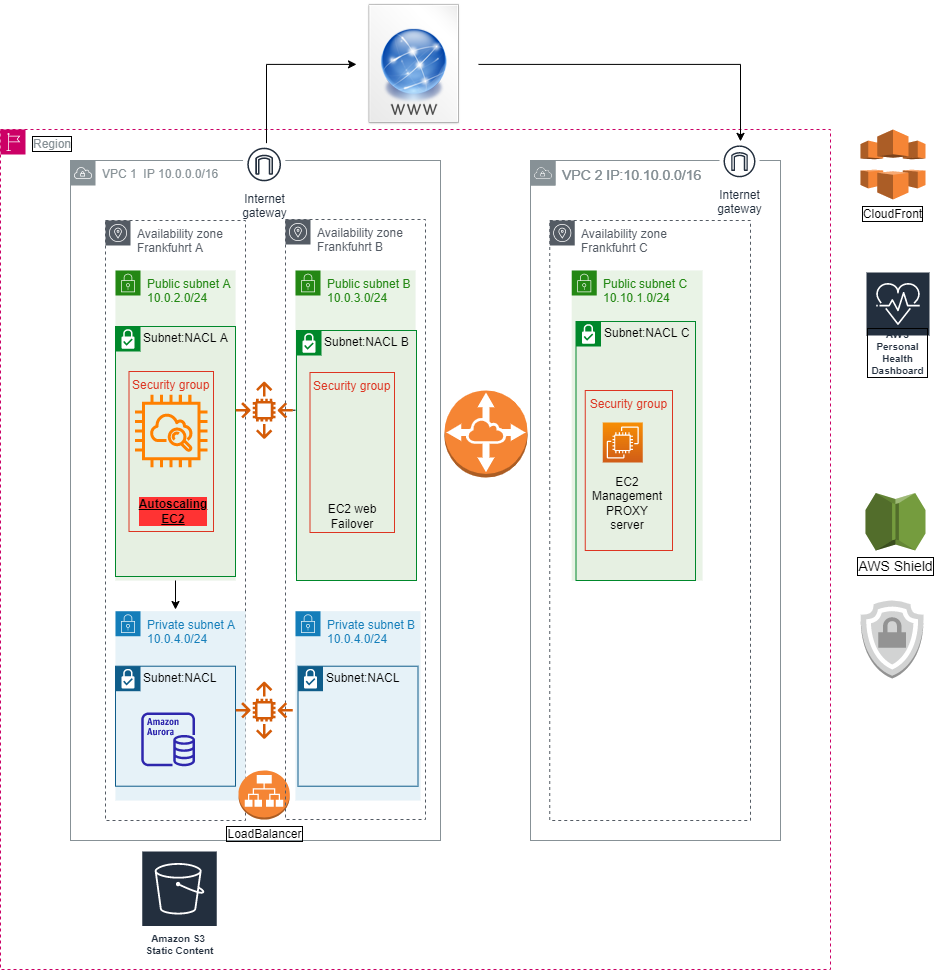

The diagram above was exported from draw.io. Its source (the exported page's mxGraphModel, read from the mxfile embedded in the PNG):
<mxGraphModel dx="1422" dy="1965" grid="1" gridSize="10" guides="1" tooltips="1" connect="1" arrows="1" fold="1" page="1" pageScale="1" pageWidth="827" pageHeight="1169" math="0" shadow="0">
  <root>
    <mxCell id="0" />
    <mxCell id="1" parent="0" />
    <mxCell id="3-Ja3zfgAtnqCm58jpz--130" value="&lt;font style=&quot;font-size: 14px&quot;&gt;VPC 2 IP:10.10.0.0/16&lt;/font&gt;" style="sketch=0;outlineConnect=0;gradientColor=none;html=1;whiteSpace=wrap;fontSize=12;fontStyle=0;shape=mxgraph.aws4.group;grIcon=mxgraph.aws4.group_vpc;strokeColor=#879196;fillColor=none;verticalAlign=top;align=left;spacingLeft=30;fontColor=#879196;dashed=0;" parent="1" vertex="1">
      <mxGeometry x="545" y="-710" width="250" height="680" as="geometry" />
    </mxCell>
    <mxCell id="3-Ja3zfgAtnqCm58jpz--77" value="Region" style="sketch=0;outlineConnect=0;gradientColor=none;html=1;whiteSpace=wrap;fontSize=12;fontStyle=0;shape=mxgraph.aws4.group;grIcon=mxgraph.aws4.group_region;strokeColor=#CC0066;fillColor=none;verticalAlign=top;align=left;spacingLeft=30;fontColor=#879196;dashed=1;labelBackgroundColor=none;labelBorderColor=#000000;" parent="1" vertex="1">
      <mxGeometry x="15" y="-741" width="830" height="840" as="geometry" />
    </mxCell>
    <mxCell id="3-Ja3zfgAtnqCm58jpz--3" value="VPC 1&amp;nbsp; IP 10.0.0.0/16&amp;nbsp;" style="sketch=0;outlineConnect=0;gradientColor=none;html=1;whiteSpace=wrap;fontSize=12;fontStyle=0;shape=mxgraph.aws4.group;grIcon=mxgraph.aws4.group_vpc;strokeColor=#879196;fillColor=none;verticalAlign=top;align=left;spacingLeft=30;fontColor=#879196;dashed=0;" parent="1" vertex="1">
      <mxGeometry x="85" y="-710" width="370" height="680" as="geometry" />
    </mxCell>
    <mxCell id="3-Ja3zfgAtnqCm58jpz--4" value="&lt;font style=&quot;font-size: 14px&quot;&gt;VPC 2 IP:10.10.0.0/16&lt;/font&gt;" style="sketch=0;outlineConnect=0;gradientColor=none;html=1;whiteSpace=wrap;fontSize=12;fontStyle=0;shape=mxgraph.aws4.group;grIcon=mxgraph.aws4.group_vpc;strokeColor=#879196;fillColor=none;verticalAlign=top;align=left;spacingLeft=30;fontColor=#879196;dashed=0;" parent="1" vertex="1">
      <mxGeometry x="545" y="-710" width="250" height="680" as="geometry" />
    </mxCell>
    <mxCell id="3-Ja3zfgAtnqCm58jpz--11" value="Availability zone&lt;br&gt;Frankfuhrt C" style="sketch=0;outlineConnect=0;gradientColor=none;html=1;whiteSpace=wrap;fontSize=12;fontStyle=0;shape=mxgraph.aws4.group;grIcon=mxgraph.aws4.group_availability_zone;strokeColor=#545B64;fillColor=none;verticalAlign=top;align=left;spacingLeft=30;fontColor=#545B64;dashed=1;" parent="1" vertex="1">
      <mxGeometry x="564.25" y="-650" width="200.75" height="600" as="geometry" />
    </mxCell>
    <mxCell id="3-Ja3zfgAtnqCm58jpz--13" value="" style="outlineConnect=0;dashed=0;verticalLabelPosition=bottom;verticalAlign=top;align=center;html=1;shape=mxgraph.aws3.vpc_peering;fillColor=#F58534;gradientColor=none;" parent="1" vertex="1">
      <mxGeometry x="459" y="-480" width="83" height="87" as="geometry" />
    </mxCell>
    <mxCell id="3-Ja3zfgAtnqCm58jpz--14" value="Amazon S3 &lt;br&gt;Static Content" style="sketch=0;outlineConnect=0;fontColor=#232F3E;gradientColor=none;strokeColor=#ffffff;fillColor=#232F3E;dashed=0;verticalLabelPosition=middle;verticalAlign=bottom;align=center;html=1;whiteSpace=wrap;fontSize=10;fontStyle=1;spacing=3;shape=mxgraph.aws4.productIcon;prIcon=mxgraph.aws4.s3;" parent="1" vertex="1">
      <mxGeometry x="155.75" y="-20" width="76.5" height="110" as="geometry" />
    </mxCell>
    <mxCell id="3-Ja3zfgAtnqCm58jpz--17" value="Public subnet C&lt;br&gt;10.10.1.0/24" style="points=[[0,0],[0.25,0],[0.5,0],[0.75,0],[1,0],[1,0.25],[1,0.5],[1,0.75],[1,1],[0.75,1],[0.5,1],[0.25,1],[0,1],[0,0.75],[0,0.5],[0,0.25]];outlineConnect=0;gradientColor=none;html=1;whiteSpace=wrap;fontSize=12;fontStyle=0;shape=mxgraph.aws4.group;grIcon=mxgraph.aws4.group_security_group;grStroke=0;strokeColor=#248814;fillColor=#E9F3E6;verticalAlign=top;align=left;spacingLeft=30;fontColor=#248814;dashed=0;" parent="1" vertex="1">
      <mxGeometry x="586.25" y="-600" width="130.75" height="310" as="geometry" />
    </mxCell>
    <mxCell id="3-Ja3zfgAtnqCm58jpz--23" value="Internet&#10;gateway" style="sketch=0;outlineConnect=0;fontColor=#232F3E;gradientColor=none;strokeColor=#232F3E;fillColor=#ffffff;dashed=0;verticalLabelPosition=bottom;verticalAlign=top;align=center;html=1;fontSize=12;fontStyle=0;aspect=fixed;shape=mxgraph.aws4.resourceIcon;resIcon=mxgraph.aws4.internet_gateway;" parent="1" vertex="1">
      <mxGeometry x="734" y="-729.13" width="40" height="40" as="geometry" />
    </mxCell>
    <mxCell id="3-Ja3zfgAtnqCm58jpz--32" value="Subnet:NACL C" style="shape=mxgraph.ibm.box;prType=subnet;fontStyle=0;verticalAlign=top;align=left;spacingLeft=32;spacingTop=4;fillColor=#E6F0E2;rounded=0;whiteSpace=wrap;html=1;strokeColor=#00882B;strokeWidth=1;dashed=0;container=1;spacing=-4;collapsible=0;expand=0;recursiveResize=0;" parent="1" vertex="1">
      <mxGeometry x="590.5" y="-549" width="119.5" height="259" as="geometry" />
    </mxCell>
    <mxCell id="3-Ja3zfgAtnqCm58jpz--54" value="EC2 Management PROXY server" style="text;html=1;strokeColor=none;fillColor=none;align=center;verticalAlign=middle;whiteSpace=wrap;rounded=0;" parent="3-Ja3zfgAtnqCm58jpz--32" vertex="1">
      <mxGeometry x="21.63" y="154.41" width="60" height="55.59" as="geometry" />
    </mxCell>
    <mxCell id="3-Ja3zfgAtnqCm58jpz--55" value="Security group" style="fillColor=none;strokeColor=#DD3522;verticalAlign=top;fontStyle=0;fontColor=#DD3522;" parent="3-Ja3zfgAtnqCm58jpz--32" vertex="1">
      <mxGeometry x="9.25" y="69" width="87.25" height="160" as="geometry" />
    </mxCell>
    <mxCell id="3-Ja3zfgAtnqCm58jpz--37" value="Availability zone&lt;br&gt;Frankfuhrt A" style="sketch=0;outlineConnect=0;gradientColor=none;html=1;whiteSpace=wrap;fontSize=12;fontStyle=0;shape=mxgraph.aws4.group;grIcon=mxgraph.aws4.group_availability_zone;strokeColor=#545B64;fillColor=none;verticalAlign=top;align=left;spacingLeft=30;fontColor=#545B64;dashed=1;" parent="1" vertex="1">
      <mxGeometry x="120" y="-650" width="140" height="600" as="geometry" />
    </mxCell>
    <mxCell id="3-Ja3zfgAtnqCm58jpz--38" value="Public subnet A&lt;br&gt;10.0.2.0/24" style="points=[[0,0],[0.25,0],[0.5,0],[0.75,0],[1,0],[1,0.25],[1,0.5],[1,0.75],[1,1],[0.75,1],[0.5,1],[0.25,1],[0,1],[0,0.75],[0,0.5],[0,0.25]];outlineConnect=0;gradientColor=none;html=1;whiteSpace=wrap;fontSize=12;fontStyle=0;shape=mxgraph.aws4.group;grIcon=mxgraph.aws4.group_security_group;grStroke=0;strokeColor=#248814;fillColor=#E9F3E6;verticalAlign=top;align=left;spacingLeft=30;fontColor=#248814;dashed=0;" parent="1" vertex="1">
      <mxGeometry x="130" y="-600" width="120" height="310" as="geometry" />
    </mxCell>
    <mxCell id="3-Ja3zfgAtnqCm58jpz--31" value="Subnet:NACL A" style="shape=mxgraph.ibm.box;prType=subnet;fontStyle=0;verticalAlign=top;align=left;spacingLeft=32;spacingTop=4;fillColor=#E6F0E2;rounded=0;whiteSpace=wrap;html=1;strokeColor=#00882B;strokeWidth=1;dashed=0;container=1;spacing=-4;collapsible=0;expand=0;recursiveResize=0;" parent="1" vertex="1">
      <mxGeometry x="130" y="-544" width="120" height="250" as="geometry" />
    </mxCell>
    <mxCell id="3-Ja3zfgAtnqCm58jpz--39" value="" style="sketch=0;outlineConnect=0;fontColor=#DD3522;gradientColor=none;fillColor=#FF8000;strokeColor=default;dashed=0;verticalLabelPosition=bottom;verticalAlign=top;align=center;html=1;fontSize=12;fontStyle=0;aspect=fixed;pointerEvents=1;shape=mxgraph.aws4.instance_with_cloudwatch2;fontFamily=Helvetica;strokeWidth=10;perimeterSpacing=8;" parent="3-Ja3zfgAtnqCm58jpz--31" vertex="1">
      <mxGeometry x="19.47999999999999" y="35.81" width="72.55" height="137.37" as="geometry" />
    </mxCell>
    <mxCell id="3-Ja3zfgAtnqCm58jpz--127" value="Security group" style="fillColor=none;strokeColor=#DD3522;verticalAlign=top;fontStyle=0;fontColor=#DD3522;" parent="3-Ja3zfgAtnqCm58jpz--31" vertex="1">
      <mxGeometry x="13.5" y="45" width="84.5" height="160" as="geometry" />
    </mxCell>
    <mxCell id="3-Ja3zfgAtnqCm58jpz--41" value="" style="edgeStyle=orthogonalEdgeStyle;rounded=0;orthogonalLoop=1;jettySize=auto;html=1;" parent="1" edge="1">
      <mxGeometry relative="1" as="geometry">
        <mxPoint x="190" y="-290" as="sourcePoint" />
        <mxPoint x="190" y="-261" as="targetPoint" />
      </mxGeometry>
    </mxCell>
    <mxCell id="3-Ja3zfgAtnqCm58jpz--53" value="&lt;b&gt;&lt;u&gt;Autoscaling EC2&lt;/u&gt;&lt;/b&gt;" style="text;html=1;strokeColor=none;fillColor=none;align=center;verticalAlign=middle;whiteSpace=wrap;rounded=0;labelBackgroundColor=#FF3333;" parent="1" vertex="1">
      <mxGeometry x="155.75" y="-377.59" width="64.25" height="37.59" as="geometry" />
    </mxCell>
    <mxCell id="3-Ja3zfgAtnqCm58jpz--74" value="Private subnet A&lt;br&gt;10.0.4.0/24" style="points=[[0,0],[0.25,0],[0.5,0],[0.75,0],[1,0],[1,0.25],[1,0.5],[1,0.75],[1,1],[0.75,1],[0.5,1],[0.25,1],[0,1],[0,0.75],[0,0.5],[0,0.25]];outlineConnect=0;gradientColor=none;whiteSpace=wrap;fontSize=12;fontStyle=0;shape=mxgraph.aws4.group;grIcon=mxgraph.aws4.group_security_group;grStroke=0;strokeColor=#147EBA;fillColor=#E6F2F8;verticalAlign=top;align=left;spacingLeft=30;fontColor=#147EBA;dashed=0;labelBorderColor=none;html=1;" parent="1" vertex="1">
      <mxGeometry x="130" y="-259.36" width="130" height="189.36" as="geometry" />
    </mxCell>
    <mxCell id="3-Ja3zfgAtnqCm58jpz--75" value="Subnet:NACL" style="shape=mxgraph.ibm.box;prType=subnet;fontStyle=0;verticalAlign=top;align=left;spacingLeft=32;spacingTop=4;fillColor=none;rounded=0;whiteSpace=wrap;html=1;strokeColor=#0F5D8A;strokeWidth=1;dashed=0;container=1;spacing=-4;collapsible=0;expand=0;recursiveResize=0;fontColor=#000000;labelBackgroundColor=none;" parent="1" vertex="1">
      <mxGeometry x="130" y="-204.29" width="120" height="120" as="geometry" />
    </mxCell>
    <mxCell id="3-Ja3zfgAtnqCm58jpz--72" value="" style="sketch=0;outlineConnect=0;fontColor=#232F3E;gradientColor=none;fillColor=#2E27AD;strokeColor=none;dashed=0;verticalLabelPosition=bottom;verticalAlign=top;align=center;html=1;fontSize=12;fontStyle=0;aspect=fixed;pointerEvents=1;shape=mxgraph.aws4.aurora_instance;" parent="3-Ja3zfgAtnqCm58jpz--75" vertex="1">
      <mxGeometry x="25.75" y="46.289999999999964" width="53.75" height="53.75" as="geometry" />
    </mxCell>
    <mxCell id="3-Ja3zfgAtnqCm58jpz--85" value="LoadBalancer" style="outlineConnect=0;dashed=0;verticalLabelPosition=bottom;verticalAlign=top;align=center;html=1;shape=mxgraph.aws3.application_load_balancer;fillColor=#F58534;gradientColor=none;labelBackgroundColor=none;labelBorderColor=#000000;fontColor=#000000;strokeColor=#CC0066;" parent="1" vertex="1">
      <mxGeometry x="253.03999999999996" y="-99.97000000000003" width="51.26" height="48.97" as="geometry" />
    </mxCell>
    <mxCell id="3-Ja3zfgAtnqCm58jpz--86" value="CloudFront" style="outlineConnect=0;dashed=0;verticalLabelPosition=bottom;verticalAlign=top;align=center;html=1;shape=mxgraph.aws3.cloudfront;fillColor=#F58536;gradientColor=none;labelBackgroundColor=none;labelBorderColor=#000000;fontColor=#000000;strokeColor=#CC0066;whiteSpace=wrap;" parent="1" vertex="1">
      <mxGeometry x="875" y="-741" width="65" height="70" as="geometry" />
    </mxCell>
    <mxCell id="3-Ja3zfgAtnqCm58jpz--88" value="" style="edgeStyle=orthogonalEdgeStyle;rounded=0;orthogonalLoop=1;jettySize=auto;html=1;fontColor=#000000;" parent="1" source="3-Ja3zfgAtnqCm58jpz--87" target="3-Ja3zfgAtnqCm58jpz--23" edge="1">
      <mxGeometry relative="1" as="geometry">
        <Array as="points">
          <mxPoint x="755" y="-806" />
        </Array>
      </mxGeometry>
    </mxCell>
    <mxCell id="3-Ja3zfgAtnqCm58jpz--87" value="" style="shape=image;html=1;verticalAlign=top;verticalLabelPosition=bottom;labelBackgroundColor=#ffffff;imageAspect=0;aspect=fixed;image=https://cdn1.iconfinder.com/data/icons/Futurosoft%20Icons%200.5.2/128x128/filesystems/www.png;labelBorderColor=#000000;fontColor=#000000;strokeColor=#CC0066;fillColor=none;" parent="1" vertex="1">
      <mxGeometry x="365" y="-870.12" width="128" height="128" as="geometry" />
    </mxCell>
    <mxCell id="3-Ja3zfgAtnqCm58jpz--119" style="edgeStyle=orthogonalEdgeStyle;rounded=0;orthogonalLoop=1;jettySize=auto;html=1;fontColor=#000000;entryX=0;entryY=0.5;entryDx=0;entryDy=0;" parent="1" source="3-Ja3zfgAtnqCm58jpz--102" edge="1">
      <mxGeometry relative="1" as="geometry">
        <mxPoint x="371" y="-806.1200000000001" as="targetPoint" />
        <mxPoint x="281" y="-752.25" as="sourcePoint" />
        <Array as="points">
          <mxPoint x="281" y="-806" />
        </Array>
      </mxGeometry>
    </mxCell>
    <mxCell id="3-Ja3zfgAtnqCm58jpz--102" value="Internet&#10;gateway" style="sketch=0;outlineConnect=0;fontColor=#232F3E;gradientColor=none;strokeColor=#232F3E;fillColor=#ffffff;dashed=0;verticalLabelPosition=bottom;verticalAlign=top;align=center;html=1;fontSize=12;fontStyle=0;aspect=fixed;shape=mxgraph.aws4.resourceIcon;resIcon=mxgraph.aws4.internet_gateway;" parent="1" vertex="1">
      <mxGeometry x="257.55" y="-727.13" width="42.25" height="42.25" as="geometry" />
    </mxCell>
    <mxCell id="3-Ja3zfgAtnqCm58jpz--113" value="" style="edgeStyle=orthogonalEdgeStyle;rounded=0;orthogonalLoop=1;jettySize=auto;html=1;fontColor=#000000;" parent="1" source="3-Ja3zfgAtnqCm58jpz--105" target="3-Ja3zfgAtnqCm58jpz--109" edge="1">
      <mxGeometry relative="1" as="geometry" />
    </mxCell>
    <mxCell id="3-Ja3zfgAtnqCm58jpz--105" value="" style="sketch=0;outlineConnect=0;fontColor=#232F3E;gradientColor=none;fillColor=#D45B07;strokeColor=none;dashed=0;verticalLabelPosition=bottom;verticalAlign=top;align=center;html=1;fontSize=12;fontStyle=0;aspect=fixed;pointerEvents=1;shape=mxgraph.aws4.auto_scaling2;labelBackgroundColor=none;labelBorderColor=#000000;" parent="1" vertex="1">
      <mxGeometry x="250" y="-489" width="57.35" height="57.35" as="geometry" />
    </mxCell>
    <mxCell id="3-Ja3zfgAtnqCm58jpz--108" value="Availability zone&lt;br&gt;Frankfuhrt B" style="sketch=0;outlineConnect=0;gradientColor=none;html=1;whiteSpace=wrap;fontSize=12;fontStyle=0;shape=mxgraph.aws4.group;grIcon=mxgraph.aws4.group_availability_zone;strokeColor=#545B64;fillColor=none;verticalAlign=top;align=left;spacingLeft=30;fontColor=#545B64;dashed=1;" parent="1" vertex="1">
      <mxGeometry x="300" y="-651" width="140" height="600" as="geometry" />
    </mxCell>
    <mxCell id="3-Ja3zfgAtnqCm58jpz--109" value="Public subnet B&lt;br&gt;10.0.3.0/24" style="points=[[0,0],[0.25,0],[0.5,0],[0.75,0],[1,0],[1,0.25],[1,0.5],[1,0.75],[1,1],[0.75,1],[0.5,1],[0.25,1],[0,1],[0,0.75],[0,0.5],[0,0.25]];outlineConnect=0;gradientColor=none;html=1;whiteSpace=wrap;fontSize=12;fontStyle=0;shape=mxgraph.aws4.group;grIcon=mxgraph.aws4.group_security_group;grStroke=0;strokeColor=#248814;fillColor=#E9F3E6;verticalAlign=top;align=left;spacingLeft=30;fontColor=#248814;dashed=0;" parent="1" vertex="1">
      <mxGeometry x="310" y="-600" width="120" height="303" as="geometry" />
    </mxCell>
    <mxCell id="3-Ja3zfgAtnqCm58jpz--114" value="Subnet:NACL B" style="shape=mxgraph.ibm.box;prType=subnet;fontStyle=0;verticalAlign=top;align=left;spacingLeft=32;spacingTop=4;fillColor=#E6F0E2;rounded=0;whiteSpace=wrap;html=1;strokeColor=#00882B;strokeWidth=1;dashed=0;container=1;spacing=-4;collapsible=0;expand=0;recursiveResize=0;" parent="1" vertex="1">
      <mxGeometry x="311" y="-540" width="120" height="250" as="geometry" />
    </mxCell>
    <mxCell id="3-Ja3zfgAtnqCm58jpz--115" value="Security group" style="fillColor=none;strokeColor=#DD3522;verticalAlign=top;fontStyle=0;fontColor=#DD3522;" parent="1" vertex="1">
      <mxGeometry x="324.5" y="-498" width="84.5" height="160" as="geometry" />
    </mxCell>
    <mxCell id="3-Ja3zfgAtnqCm58jpz--117" value="EC2 web Failover" style="text;html=1;strokeColor=none;fillColor=none;align=center;verticalAlign=middle;whiteSpace=wrap;rounded=0;" parent="1" vertex="1">
      <mxGeometry x="336.75" y="-368.59" width="60" height="30" as="geometry" />
    </mxCell>
    <mxCell id="3-Ja3zfgAtnqCm58jpz--118" value="AWS Personal Health Dashboard" style="sketch=0;outlineConnect=0;fontColor=#232F3E;gradientColor=none;strokeColor=#ffffff;fillColor=#232F3E;dashed=0;verticalLabelPosition=middle;verticalAlign=bottom;align=center;html=1;whiteSpace=wrap;fontSize=10;fontStyle=1;spacing=3;shape=mxgraph.aws4.productIcon;prIcon=mxgraph.aws4.personal_health_dashboard;labelBackgroundColor=none;labelBorderColor=#000000;" parent="1" vertex="1">
      <mxGeometry x="880" y="-599" width="65" height="110" as="geometry" />
    </mxCell>
    <mxCell id="3-Ja3zfgAtnqCm58jpz--120" style="edgeStyle=orthogonalEdgeStyle;shape=link;rounded=0;orthogonalLoop=1;jettySize=auto;html=1;exitX=0.5;exitY=1;exitDx=0;exitDy=0;fontColor=#000000;" parent="1" edge="1">
      <mxGeometry relative="1" as="geometry">
        <mxPoint x="885.25" y="-84.28999999999996" as="sourcePoint" />
        <mxPoint x="885.25" y="-84.28999999999996" as="targetPoint" />
      </mxGeometry>
    </mxCell>
    <mxCell id="3-Ja3zfgAtnqCm58jpz--122" value="" style="sketch=0;outlineConnect=0;fontColor=#232F3E;gradientColor=none;fillColor=#D45B07;strokeColor=none;dashed=0;verticalLabelPosition=bottom;verticalAlign=top;align=center;html=1;fontSize=12;fontStyle=0;aspect=fixed;pointerEvents=1;shape=mxgraph.aws4.auto_scaling2;labelBackgroundColor=none;labelBorderColor=#000000;" parent="1" vertex="1">
      <mxGeometry x="250" y="-189" width="57.35" height="57.35" as="geometry" />
    </mxCell>
    <mxCell id="3-Ja3zfgAtnqCm58jpz--123" value="Private subnet B&lt;br&gt;10.0.4.0/24" style="points=[[0,0],[0.25,0],[0.5,0],[0.75,0],[1,0],[1,0.25],[1,0.5],[1,0.75],[1,1],[0.75,1],[0.5,1],[0.25,1],[0,1],[0,0.75],[0,0.5],[0,0.25]];outlineConnect=0;gradientColor=none;whiteSpace=wrap;fontSize=12;fontStyle=0;shape=mxgraph.aws4.group;grIcon=mxgraph.aws4.group_security_group;grStroke=0;strokeColor=#147EBA;fillColor=#E6F2F8;verticalAlign=top;align=left;spacingLeft=30;fontColor=#147EBA;dashed=0;labelBorderColor=none;html=1;" parent="1" vertex="1">
      <mxGeometry x="310" y="-259.36" width="125" height="189.36" as="geometry" />
    </mxCell>
    <mxCell id="3-Ja3zfgAtnqCm58jpz--125" value="Subnet:NACL" style="shape=mxgraph.ibm.box;prType=subnet;fontStyle=0;verticalAlign=top;align=left;spacingLeft=32;spacingTop=4;fillColor=none;rounded=0;whiteSpace=wrap;html=1;strokeColor=#0F5D8A;strokeWidth=1;dashed=0;container=1;spacing=-4;collapsible=0;expand=0;recursiveResize=0;fontColor=#000000;labelBackgroundColor=none;" parent="1" vertex="1">
      <mxGeometry x="312.5" y="-204.29" width="120" height="120" as="geometry" />
    </mxCell>
    <mxCell id="3-Ja3zfgAtnqCm58jpz--132" value="AWS Shield" style="outlineConnect=0;dashed=0;verticalLabelPosition=bottom;verticalAlign=top;align=center;html=1;shape=mxgraph.aws3.shield;fillColor=#759C3E;gradientColor=none;labelBackgroundColor=none;labelBorderColor=default;fontSize=14;fontColor=#000000;strokeColor=default;strokeWidth=10;" parent="1" vertex="1">
      <mxGeometry x="880" y="-377.59" width="60" height="57.59" as="geometry" />
    </mxCell>
    <mxCell id="3-Ja3zfgAtnqCm58jpz--133" value="" style="sketch=0;points=[[0,0,0],[0.25,0,0],[0.5,0,0],[0.75,0,0],[1,0,0],[0,1,0],[0.25,1,0],[0.5,1,0],[0.75,1,0],[1,1,0],[0,0.25,0],[0,0.5,0],[0,0.75,0],[1,0.25,0],[1,0.5,0],[1,0.75,0]];outlineConnect=0;fontColor=#232F3E;gradientColor=#F78E04;gradientDirection=north;fillColor=#D05C17;strokeColor=#ffffff;dashed=0;verticalLabelPosition=bottom;verticalAlign=top;align=center;html=1;fontSize=12;fontStyle=0;aspect=fixed;shape=mxgraph.aws4.resourceIcon;resIcon=mxgraph.aws4.ec2;" parent="1" vertex="1">
      <mxGeometry x="617.25" y="-448.00000000000006" width="40" height="40" as="geometry" />
    </mxCell>
    <mxCell id="gqhG3QvQxPsCFiv3sDF0-2" value="" style="outlineConnect=0;dashed=0;verticalLabelPosition=bottom;verticalAlign=top;align=center;html=1;shape=mxgraph.aws3.ssl_padlock;fillColor=#D2D3D3;gradientColor=none;" parent="1" vertex="1">
      <mxGeometry x="875" y="-270" width="63" height="78" as="geometry" />
    </mxCell>
  </root>
</mxGraphModel>